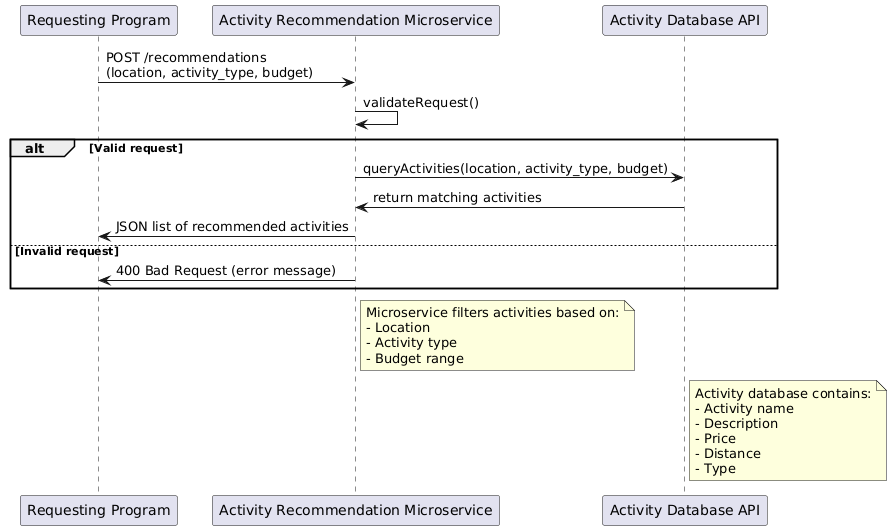

The diagram above was rendered by PlantUML. Its source (embedded in the PNG):
@startuml
participant "Requesting Program" as Client
participant "Activity Recommendation Microservice" as Microservice
participant "Activity Database API" as Database

Client -> Microservice: POST /recommendations\n(location, activity_type, budget)
Microservice -> Microservice: validateRequest()
alt Valid request
    Microservice -> Database: queryActivities(location, activity_type, budget)
    Database -> Microservice: return matching activities
    Microservice -> Client: JSON list of recommended activities
else Invalid request
    Microservice -> Client: 400 Bad Request (error message)
end

note right of Microservice
Microservice filters activities based on:
- Location
- Activity type
- Budget range
end note

note right of Database
Activity database contains:
- Activity name
- Description
- Price
- Distance
- Type
end note
@enduml